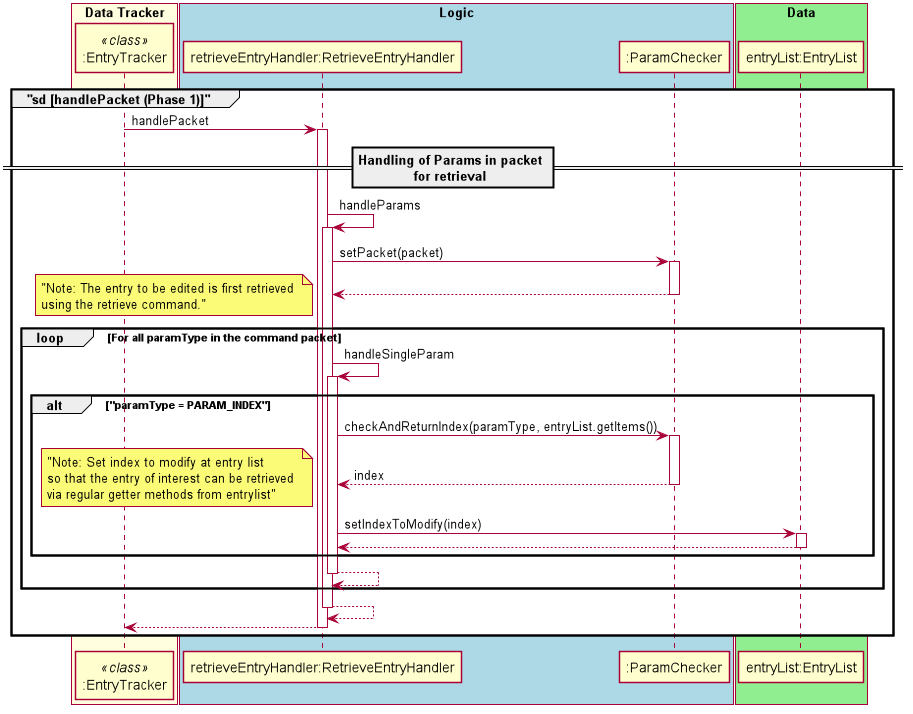

The diagram above was rendered by PlantUML. Its source (embedded in the PNG):
@startuml
autoactivate on
scale 900 width
skinparam shadowing false
skinparam sequence {
ActorBorderColor white

ActorBackgroundColor white
ActorFontColor white
ActorFontSize 17
ActorFontName ""
}



box "Data Tracker" #LightYellow
participant ":EntryTracker" as entryTracker <<class>>
endBox

box "Logic" #LightBlue
participant "retrieveEntryHandler:RetrieveEntryHandler"
participant ":ParamChecker"
endBox

box "Data" #LightGreen
participant "entryList:EntryList"
endBox
group "sd [handlePacket (Phase 1)]"
       entryTracker-> "retrieveEntryHandler:RetrieveEntryHandler" : handlePacket

            == Handling of Params in packet \nfor retrieval ==
            "retrieveEntryHandler:RetrieveEntryHandler" -> "retrieveEntryHandler:RetrieveEntryHandler" : handleParams
                "retrieveEntryHandler:RetrieveEntryHandler" -> ":ParamChecker" : setPacket(packet)
                return
                loop For all paramType in the command packet
                    note left: "Note: The entry to be edited is first retrieved \nusing the retrieve command."
                    "retrieveEntryHandler:RetrieveEntryHandler" -> "retrieveEntryHandler:RetrieveEntryHandler" : handleSingleParam
                        alt "paramType = PARAM_INDEX"
                            "retrieveEntryHandler:RetrieveEntryHandler" ->":ParamChecker": checkAndReturnIndex(paramType, entryList.getItems())
                            return index
                            note left: "Note: Set index to modify at entry list\nso that the entry of interest can be retrieved \nvia regular getter methods from entrylist"
                            "retrieveEntryHandler:RetrieveEntryHandler" -> "entryList:EntryList" : setIndexToModify(index)
                            return
                        end
                    return
                end
            return
       return
end
@enduml